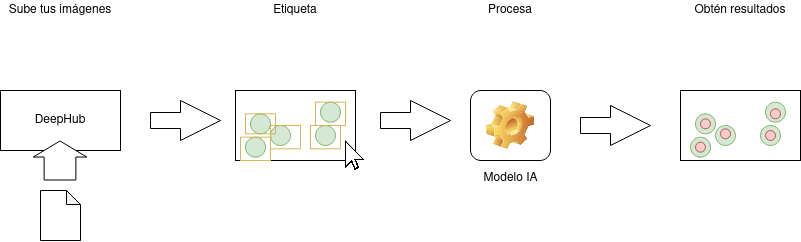

The diagram above was exported from draw.io. Its source (the exported page's mxGraphModel, read from the mxfile embedded in the PNG):
<mxGraphModel dx="981" dy="526" grid="1" gridSize="10" guides="1" tooltips="1" connect="1" arrows="1" fold="1" page="1" pageScale="1" pageWidth="850" pageHeight="1100" math="0" shadow="0">
  <root>
    <mxCell id="0" />
    <mxCell id="1" parent="0" />
    <mxCell id="alE9_NmV109Qe5A6MyX9-1" value="DeepHub" style="rounded=0;whiteSpace=wrap;html=1;" vertex="1" parent="1">
      <mxGeometry x="70" y="280" width="120" height="60" as="geometry" />
    </mxCell>
    <mxCell id="alE9_NmV109Qe5A6MyX9-2" value="" style="shape=flexArrow;endArrow=classic;html=1;fillColor=#ffffff;endWidth=20.879904875148632;endSize=5.0137931034482754;width=31.724137931034484;" edge="1" parent="1">
      <mxGeometry width="50" height="50" relative="1" as="geometry">
        <mxPoint x="129.5" y="370" as="sourcePoint" />
        <mxPoint x="129.5" y="330" as="targetPoint" />
      </mxGeometry>
    </mxCell>
    <mxCell id="alE9_NmV109Qe5A6MyX9-3" value="" style="shape=note;whiteSpace=wrap;html=1;backgroundOutline=1;darkOpacity=0.05;size=14;" vertex="1" parent="1">
      <mxGeometry x="110" y="380" width="40" height="50" as="geometry" />
    </mxCell>
    <mxCell id="alE9_NmV109Qe5A6MyX9-8" value="" style="html=1;shadow=0;dashed=0;align=center;verticalAlign=middle;shape=mxgraph.arrows2.arrow;dy=0.6;dx=40;notch=0;" vertex="1" parent="1">
      <mxGeometry x="220" y="290" width="70" height="40" as="geometry" />
    </mxCell>
    <mxCell id="alE9_NmV109Qe5A6MyX9-22" value="" style="group" vertex="1" connectable="0" parent="1">
      <mxGeometry x="305" y="280" width="120" height="70" as="geometry" />
    </mxCell>
    <mxCell id="alE9_NmV109Qe5A6MyX9-9" value="" style="rounded=0;whiteSpace=wrap;html=1;" vertex="1" parent="alE9_NmV109Qe5A6MyX9-22">
      <mxGeometry width="120" height="70" as="geometry" />
    </mxCell>
    <mxCell id="alE9_NmV109Qe5A6MyX9-17" value="" style="ellipse;whiteSpace=wrap;html=1;aspect=fixed;fillColor=#d5e8d4;strokeColor=#82b366;" vertex="1" parent="alE9_NmV109Qe5A6MyX9-22">
      <mxGeometry x="15" y="23.333333333333336" width="20" height="20" as="geometry" />
    </mxCell>
    <mxCell id="alE9_NmV109Qe5A6MyX9-18" value="" style="ellipse;whiteSpace=wrap;html=1;aspect=fixed;fillColor=#d5e8d4;strokeColor=#82b366;" vertex="1" parent="alE9_NmV109Qe5A6MyX9-22">
      <mxGeometry x="35" y="35" width="20" height="20" as="geometry" />
    </mxCell>
    <mxCell id="alE9_NmV109Qe5A6MyX9-19" value="" style="ellipse;whiteSpace=wrap;html=1;aspect=fixed;fillColor=#d5e8d4;strokeColor=#82b366;" vertex="1" parent="alE9_NmV109Qe5A6MyX9-22">
      <mxGeometry x="10" y="46.66666666666667" width="20" height="20" as="geometry" />
    </mxCell>
    <mxCell id="alE9_NmV109Qe5A6MyX9-20" value="" style="ellipse;whiteSpace=wrap;html=1;aspect=fixed;fillColor=#d5e8d4;strokeColor=#82b366;" vertex="1" parent="alE9_NmV109Qe5A6MyX9-22">
      <mxGeometry x="85" y="11.666666666666668" width="20" height="20" as="geometry" />
    </mxCell>
    <mxCell id="alE9_NmV109Qe5A6MyX9-21" value="" style="ellipse;whiteSpace=wrap;html=1;aspect=fixed;fillColor=#d5e8d4;strokeColor=#82b366;" vertex="1" parent="alE9_NmV109Qe5A6MyX9-22">
      <mxGeometry x="80" y="35" width="20" height="20" as="geometry" />
    </mxCell>
    <mxCell id="alE9_NmV109Qe5A6MyX9-12" value="" style="rounded=0;whiteSpace=wrap;html=1;strokeColor=#d6b656;fillColor=none;" vertex="1" parent="alE9_NmV109Qe5A6MyX9-22">
      <mxGeometry x="80" y="11.666666666666668" width="30" height="23.333333333333336" as="geometry" />
    </mxCell>
    <mxCell id="alE9_NmV109Qe5A6MyX9-11" value="" style="rounded=0;whiteSpace=wrap;html=1;strokeColor=#d6b656;fillColor=none;" vertex="1" parent="alE9_NmV109Qe5A6MyX9-22">
      <mxGeometry x="75" y="35" width="30" height="23.333333333333336" as="geometry" />
    </mxCell>
    <mxCell id="alE9_NmV109Qe5A6MyX9-13" value="" style="rounded=0;whiteSpace=wrap;html=1;strokeColor=#d6b656;fillColor=none;" vertex="1" parent="alE9_NmV109Qe5A6MyX9-22">
      <mxGeometry x="35" y="35" width="30" height="23.333333333333336" as="geometry" />
    </mxCell>
    <mxCell id="alE9_NmV109Qe5A6MyX9-10" value="" style="rounded=0;whiteSpace=wrap;html=1;strokeColor=#d6b656;fillColor=none;" vertex="1" parent="alE9_NmV109Qe5A6MyX9-22">
      <mxGeometry x="5" y="46.66666666666667" width="30" height="23.333333333333336" as="geometry" />
    </mxCell>
    <mxCell id="alE9_NmV109Qe5A6MyX9-14" value="" style="rounded=0;whiteSpace=wrap;html=1;strokeColor=#d6b656;fillColor=none;" vertex="1" parent="alE9_NmV109Qe5A6MyX9-22">
      <mxGeometry x="10" y="23.329999999999984" width="30" height="20" as="geometry" />
    </mxCell>
    <mxCell id="alE9_NmV109Qe5A6MyX9-16" value="" style="shape=image;verticalLabelPosition=bottom;verticalAlign=top;imageAspect=0;image=http://www.pngmart.com/files/3/Cursor-Arrow-PNG-Picture.png;fillColor=none;" vertex="1" parent="1">
      <mxGeometry x="415" y="330" width="20" height="30" as="geometry" />
    </mxCell>
    <mxCell id="alE9_NmV109Qe5A6MyX9-23" value="" style="html=1;shadow=0;dashed=0;align=center;verticalAlign=middle;shape=mxgraph.arrows2.arrow;dy=0.6;dx=40;notch=0;" vertex="1" parent="1">
      <mxGeometry x="450" y="290" width="70" height="40" as="geometry" />
    </mxCell>
    <mxCell id="alE9_NmV109Qe5A6MyX9-24" value="Modelo IA" style="icon;html=1;image=img/clipart/Gear_128x128.png;fillColor=none;" vertex="1" parent="1">
      <mxGeometry x="540" y="280" width="80" height="70" as="geometry" />
    </mxCell>
    <mxCell id="alE9_NmV109Qe5A6MyX9-25" value="" style="group" vertex="1" connectable="0" parent="1">
      <mxGeometry x="750" y="280" width="120" height="70" as="geometry" />
    </mxCell>
    <mxCell id="alE9_NmV109Qe5A6MyX9-26" value="" style="rounded=0;whiteSpace=wrap;html=1;" vertex="1" parent="alE9_NmV109Qe5A6MyX9-25">
      <mxGeometry width="120" height="70" as="geometry" />
    </mxCell>
    <mxCell id="alE9_NmV109Qe5A6MyX9-27" value="" style="ellipse;whiteSpace=wrap;html=1;aspect=fixed;fillColor=#d5e8d4;strokeColor=#82b366;" vertex="1" parent="alE9_NmV109Qe5A6MyX9-25">
      <mxGeometry x="15" y="23.333333333333336" width="20" height="20" as="geometry" />
    </mxCell>
    <mxCell id="alE9_NmV109Qe5A6MyX9-28" value="" style="ellipse;whiteSpace=wrap;html=1;aspect=fixed;fillColor=#d5e8d4;strokeColor=#82b366;" vertex="1" parent="alE9_NmV109Qe5A6MyX9-25">
      <mxGeometry x="35" y="35" width="20" height="20" as="geometry" />
    </mxCell>
    <mxCell id="alE9_NmV109Qe5A6MyX9-29" value="" style="ellipse;whiteSpace=wrap;html=1;aspect=fixed;fillColor=#d5e8d4;strokeColor=#82b366;" vertex="1" parent="alE9_NmV109Qe5A6MyX9-25">
      <mxGeometry x="10" y="46.66666666666667" width="20" height="20" as="geometry" />
    </mxCell>
    <mxCell id="alE9_NmV109Qe5A6MyX9-30" value="" style="ellipse;whiteSpace=wrap;html=1;aspect=fixed;fillColor=#d5e8d4;strokeColor=#82b366;" vertex="1" parent="alE9_NmV109Qe5A6MyX9-25">
      <mxGeometry x="85" y="11.666666666666668" width="20" height="20" as="geometry" />
    </mxCell>
    <mxCell id="alE9_NmV109Qe5A6MyX9-31" value="" style="ellipse;whiteSpace=wrap;html=1;aspect=fixed;fillColor=#d5e8d4;strokeColor=#82b366;" vertex="1" parent="alE9_NmV109Qe5A6MyX9-25">
      <mxGeometry x="80" y="35" width="20" height="20" as="geometry" />
    </mxCell>
    <mxCell id="alE9_NmV109Qe5A6MyX9-38" value="" style="ellipse;whiteSpace=wrap;html=1;aspect=fixed;fillColor=#f8cecc;strokeColor=#b85450;" vertex="1" parent="alE9_NmV109Qe5A6MyX9-25">
      <mxGeometry x="20" y="28.329999999999984" width="10" height="10" as="geometry" />
    </mxCell>
    <mxCell id="alE9_NmV109Qe5A6MyX9-39" value="" style="ellipse;whiteSpace=wrap;html=1;aspect=fixed;fillColor=#f8cecc;strokeColor=#b85450;" vertex="1" parent="alE9_NmV109Qe5A6MyX9-25">
      <mxGeometry x="40" y="38.329999999999984" width="10" height="10" as="geometry" />
    </mxCell>
    <mxCell id="alE9_NmV109Qe5A6MyX9-40" value="" style="ellipse;whiteSpace=wrap;html=1;aspect=fixed;fillColor=#f8cecc;strokeColor=#b85450;direction=north;" vertex="1" parent="alE9_NmV109Qe5A6MyX9-25">
      <mxGeometry x="15" y="51.66999999999999" width="10" height="10" as="geometry" />
    </mxCell>
    <mxCell id="alE9_NmV109Qe5A6MyX9-42" value="" style="ellipse;whiteSpace=wrap;html=1;aspect=fixed;fillColor=#f8cecc;strokeColor=#b85450;" vertex="1" parent="alE9_NmV109Qe5A6MyX9-25">
      <mxGeometry x="90" y="18.329999999999984" width="10" height="10" as="geometry" />
    </mxCell>
    <mxCell id="alE9_NmV109Qe5A6MyX9-43" value="" style="ellipse;whiteSpace=wrap;html=1;aspect=fixed;fillColor=#f8cecc;strokeColor=#b85450;" vertex="1" parent="alE9_NmV109Qe5A6MyX9-25">
      <mxGeometry x="85" y="39.999999999999986" width="10" height="10" as="geometry" />
    </mxCell>
    <mxCell id="alE9_NmV109Qe5A6MyX9-37" value="" style="html=1;shadow=0;dashed=0;align=center;verticalAlign=middle;shape=mxgraph.arrows2.arrow;dy=0.6;dx=40;notch=0;" vertex="1" parent="1">
      <mxGeometry x="650" y="295" width="70" height="40" as="geometry" />
    </mxCell>
    <mxCell id="alE9_NmV109Qe5A6MyX9-44" value="Sube tus imágenes" style="text;html=1;strokeColor=none;fillColor=none;align=center;verticalAlign=middle;whiteSpace=wrap;rounded=0;" vertex="1" parent="1">
      <mxGeometry x="70" y="190" width="120" height="20" as="geometry" />
    </mxCell>
    <mxCell id="alE9_NmV109Qe5A6MyX9-45" value="Etiqueta" style="text;html=1;strokeColor=none;fillColor=none;align=center;verticalAlign=middle;whiteSpace=wrap;rounded=0;" vertex="1" parent="1">
      <mxGeometry x="305" y="190" width="120" height="20" as="geometry" />
    </mxCell>
    <mxCell id="alE9_NmV109Qe5A6MyX9-46" value="Procesa" style="text;html=1;strokeColor=none;fillColor=none;align=center;verticalAlign=middle;whiteSpace=wrap;rounded=0;" vertex="1" parent="1">
      <mxGeometry x="520" y="190" width="120" height="20" as="geometry" />
    </mxCell>
    <mxCell id="alE9_NmV109Qe5A6MyX9-47" value="Obtén resultados" style="text;html=1;strokeColor=none;fillColor=none;align=center;verticalAlign=middle;whiteSpace=wrap;rounded=0;" vertex="1" parent="1">
      <mxGeometry x="750" y="190" width="120" height="20" as="geometry" />
    </mxCell>
  </root>
</mxGraphModel>